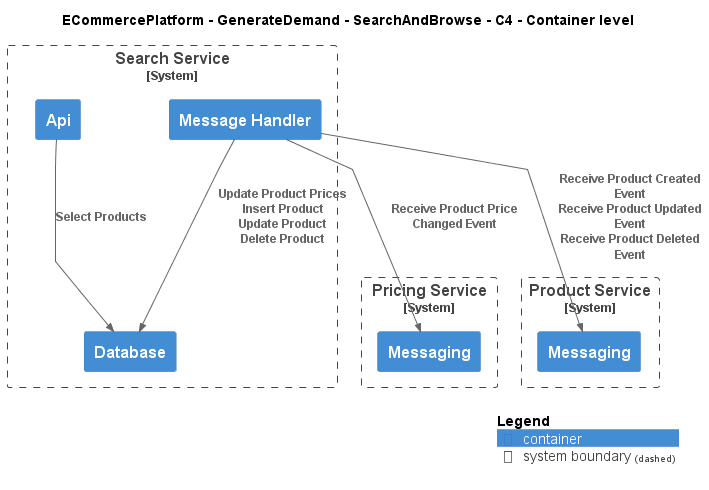

The diagram above was rendered by PlantUML. Its source (embedded in the PNG):
@startuml
!include ..\..\..\.c4s\C4_Container.puml

AddElementTag("c4interflow:lifecycle:new", $bgColor=green, $fontColor=#ffffff, $borderColor=green, $shadowing="False")
AddElementTag("c4interflow:lifecycle:changed", $bgColor=orange, $fontColor=#ffffff, $borderColor=orange, $shadowing="False")
AddElementTag("c4interflow:lifecycle:removed", $bgColor=red, $fontColor=#ffffff, $borderColor=red, $shadowing="False")

AddRelTag("c4interflow:lifecycle:new", $textColor=green, $lineColor=green)
AddRelTag("c4interflow:lifecycle:changed", $textColor=orange, $lineColor=orange)
AddRelTag("c4interflow:lifecycle:removed", $textColor=red, $lineColor=red)

SHOW_PERSON_PORTRAIT()
LAYOUT_TOP_DOWN()

skinparam linetype polyline

title ECommercePlatform - GenerateDemand - SearchAndBrowse - C4 - Container level


System_Boundary(ECommercePlatform.GenerateDemand.SearchAndBrowse.SoftwareSystems.SearchService, "Search Service") {
    Container(ECommercePlatform.GenerateDemand.SearchAndBrowse.SoftwareSystems.SearchService.Containers.Api, "Api", "", "")
    Container(ECommercePlatform.GenerateDemand.SearchAndBrowse.SoftwareSystems.SearchService.Containers.Database, "Database", "", "")
    Container(ECommercePlatform.GenerateDemand.SearchAndBrowse.SoftwareSystems.SearchService.Containers.MessageHandler, "Message Handler", "", "")
}

System_Boundary(ECommercePlatform.CreateProduct.PriceManagement.SoftwareSystems.PricingService, "Pricing Service") {
    Container(ECommercePlatform.CreateProduct.PriceManagement.SoftwareSystems.PricingService.Containers.Messaging, "Messaging", "", "")
}

System_Boundary(ECommercePlatform.CreateProduct.ProductInformationManagement.SoftwareSystems.ProductService, "Product Service") {
    Container(ECommercePlatform.CreateProduct.ProductInformationManagement.SoftwareSystems.ProductService.Containers.Messaging, "Messaging", "", "")
}

Rel(ECommercePlatform.GenerateDemand.SearchAndBrowse.SoftwareSystems.SearchService.Containers.Api, ECommercePlatform.GenerateDemand.SearchAndBrowse.SoftwareSystems.SearchService.Containers.Database, "Select Products")
Rel(ECommercePlatform.GenerateDemand.SearchAndBrowse.SoftwareSystems.SearchService.Containers.MessageHandler, ECommercePlatform.CreateProduct.PriceManagement.SoftwareSystems.PricingService.Containers.Messaging, "Receive Product Price Changed Event")
Rel(ECommercePlatform.GenerateDemand.SearchAndBrowse.SoftwareSystems.SearchService.Containers.MessageHandler, ECommercePlatform.GenerateDemand.SearchAndBrowse.SoftwareSystems.SearchService.Containers.Database, "Update Product Prices\nInsert Product\nUpdate Product\nDelete Product")
Rel(ECommercePlatform.GenerateDemand.SearchAndBrowse.SoftwareSystems.SearchService.Containers.MessageHandler, ECommercePlatform.CreateProduct.ProductInformationManagement.SoftwareSystems.ProductService.Containers.Messaging, "Receive Product Created Event\nReceive Product Updated Event\nReceive Product Deleted Event")


SHOW_LEGEND()
@enduml